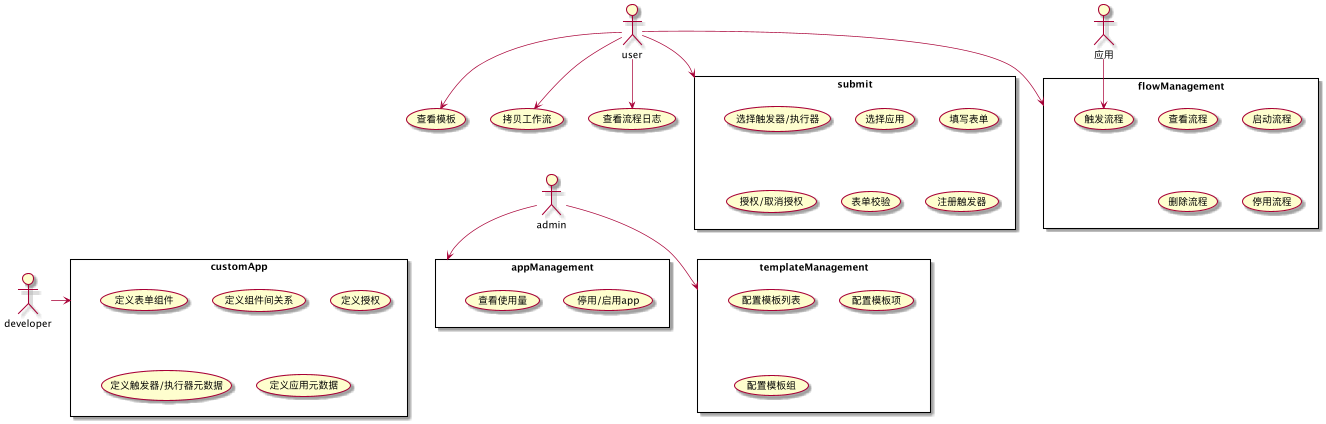

The diagram above was rendered by PlantUML. Its source (embedded in the PNG):
@startuml

rectangle submit {
   (选择触发器/执行器) as node
   (选择应用) as app
   (填写表单) as form

   (授权/取消授权) as auth
   (表单校验) as formCheck
   (注册触发器)
}

 rectangle flowManagement {
    (查看流程)
    (启动流程)
    (触发流程)
    (删除流程)
    (停用流程)
 }

user --> submit
user --> flowManagement
user --> (查看模板)
user --> (拷贝工作流)
user --> (查看流程日志)

应用 --> (触发流程)

rectangle appManagement {
    (停用/启用app)
    (查看使用量)
}

rectangle templateManagement {
    (配置模板列表)
    (配置模板项)
    (配置模板组)
}

admin --> appManagement
admin --> templateManagement

rectangle customApp {
    (定义表单组件)
    (定义组件间关系)
    (定义授权)
    (定义触发器/执行器元数据)
    (定义应用元数据)
}

developer -right-> customApp

@enduml